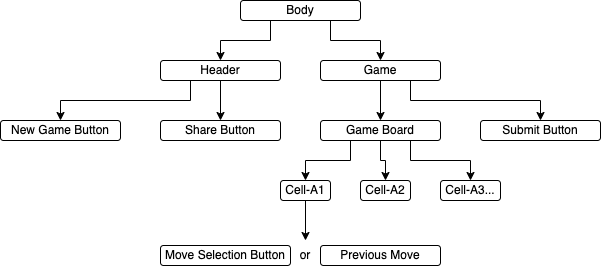

The diagram above was exported from draw.io. Its source (the exported page's mxGraphModel, read from the mxfile embedded in the PNG):
<mxGraphModel dx="954" dy="589" grid="1" gridSize="10" guides="1" tooltips="1" connect="1" arrows="1" fold="1" page="1" pageScale="1" pageWidth="850" pageHeight="1100" math="0" shadow="0">
  <root>
    <mxCell id="0" />
    <mxCell id="1" parent="0" />
    <mxCell id="prs2beEPs9f2HacqxoZT-27" style="edgeStyle=orthogonalEdgeStyle;rounded=0;orthogonalLoop=1;jettySize=auto;html=1;exitX=0.25;exitY=1;exitDx=0;exitDy=0;" edge="1" parent="1" source="prs2beEPs9f2HacqxoZT-1" target="prs2beEPs9f2HacqxoZT-3">
      <mxGeometry relative="1" as="geometry" />
    </mxCell>
    <mxCell id="prs2beEPs9f2HacqxoZT-28" style="edgeStyle=orthogonalEdgeStyle;rounded=0;orthogonalLoop=1;jettySize=auto;html=1;exitX=0.75;exitY=1;exitDx=0;exitDy=0;" edge="1" parent="1" source="prs2beEPs9f2HacqxoZT-1" target="prs2beEPs9f2HacqxoZT-4">
      <mxGeometry relative="1" as="geometry" />
    </mxCell>
    <mxCell id="prs2beEPs9f2HacqxoZT-1" value="Body" style="rounded=1;whiteSpace=wrap;html=1;" vertex="1" parent="1">
      <mxGeometry x="320" y="120" width="120" height="20" as="geometry" />
    </mxCell>
    <mxCell id="prs2beEPs9f2HacqxoZT-25" style="edgeStyle=orthogonalEdgeStyle;rounded=0;orthogonalLoop=1;jettySize=auto;html=1;exitX=0.25;exitY=1;exitDx=0;exitDy=0;" edge="1" parent="1" source="prs2beEPs9f2HacqxoZT-3" target="prs2beEPs9f2HacqxoZT-22">
      <mxGeometry relative="1" as="geometry" />
    </mxCell>
    <mxCell id="prs2beEPs9f2HacqxoZT-26" style="edgeStyle=orthogonalEdgeStyle;rounded=0;orthogonalLoop=1;jettySize=auto;html=1;exitX=0.5;exitY=1;exitDx=0;exitDy=0;" edge="1" parent="1" source="prs2beEPs9f2HacqxoZT-3" target="prs2beEPs9f2HacqxoZT-23">
      <mxGeometry relative="1" as="geometry" />
    </mxCell>
    <mxCell id="prs2beEPs9f2HacqxoZT-3" value="Header" style="rounded=1;whiteSpace=wrap;html=1;" vertex="1" parent="1">
      <mxGeometry x="240" y="180" width="120" height="20" as="geometry" />
    </mxCell>
    <mxCell id="prs2beEPs9f2HacqxoZT-20" style="edgeStyle=orthogonalEdgeStyle;rounded=0;orthogonalLoop=1;jettySize=auto;html=1;exitX=0.5;exitY=1;exitDx=0;exitDy=0;" edge="1" parent="1" source="prs2beEPs9f2HacqxoZT-4" target="prs2beEPs9f2HacqxoZT-6">
      <mxGeometry relative="1" as="geometry" />
    </mxCell>
    <mxCell id="prs2beEPs9f2HacqxoZT-21" style="edgeStyle=orthogonalEdgeStyle;rounded=0;orthogonalLoop=1;jettySize=auto;html=1;exitX=0.75;exitY=1;exitDx=0;exitDy=0;" edge="1" parent="1" source="prs2beEPs9f2HacqxoZT-4" target="prs2beEPs9f2HacqxoZT-7">
      <mxGeometry relative="1" as="geometry" />
    </mxCell>
    <mxCell id="prs2beEPs9f2HacqxoZT-4" value="Game" style="rounded=1;whiteSpace=wrap;html=1;" vertex="1" parent="1">
      <mxGeometry x="400" y="180" width="120" height="20" as="geometry" />
    </mxCell>
    <mxCell id="prs2beEPs9f2HacqxoZT-17" style="edgeStyle=orthogonalEdgeStyle;rounded=0;orthogonalLoop=1;jettySize=auto;html=1;exitX=0.25;exitY=1;exitDx=0;exitDy=0;" edge="1" parent="1" source="prs2beEPs9f2HacqxoZT-6" target="prs2beEPs9f2HacqxoZT-8">
      <mxGeometry relative="1" as="geometry" />
    </mxCell>
    <mxCell id="prs2beEPs9f2HacqxoZT-18" style="edgeStyle=orthogonalEdgeStyle;rounded=0;orthogonalLoop=1;jettySize=auto;html=1;exitX=0.5;exitY=1;exitDx=0;exitDy=0;" edge="1" parent="1" source="prs2beEPs9f2HacqxoZT-6" target="prs2beEPs9f2HacqxoZT-11">
      <mxGeometry relative="1" as="geometry" />
    </mxCell>
    <mxCell id="prs2beEPs9f2HacqxoZT-19" style="edgeStyle=orthogonalEdgeStyle;rounded=0;orthogonalLoop=1;jettySize=auto;html=1;exitX=0.75;exitY=1;exitDx=0;exitDy=0;" edge="1" parent="1" source="prs2beEPs9f2HacqxoZT-6" target="prs2beEPs9f2HacqxoZT-12">
      <mxGeometry relative="1" as="geometry" />
    </mxCell>
    <mxCell id="prs2beEPs9f2HacqxoZT-6" value="Game Board" style="rounded=1;whiteSpace=wrap;html=1;" vertex="1" parent="1">
      <mxGeometry x="400" y="240" width="120" height="20" as="geometry" />
    </mxCell>
    <mxCell id="prs2beEPs9f2HacqxoZT-7" value="Submit Button" style="rounded=1;whiteSpace=wrap;html=1;" vertex="1" parent="1">
      <mxGeometry x="560" y="240" width="120" height="20" as="geometry" />
    </mxCell>
    <mxCell id="prs2beEPs9f2HacqxoZT-16" style="edgeStyle=orthogonalEdgeStyle;rounded=0;orthogonalLoop=1;jettySize=auto;html=1;exitX=0.5;exitY=1;exitDx=0;exitDy=0;" edge="1" parent="1" source="prs2beEPs9f2HacqxoZT-8" target="prs2beEPs9f2HacqxoZT-15">
      <mxGeometry relative="1" as="geometry" />
    </mxCell>
    <mxCell id="prs2beEPs9f2HacqxoZT-8" value="Cell-A1" style="rounded=1;whiteSpace=wrap;html=1;" vertex="1" parent="1">
      <mxGeometry x="360" y="300" width="50" height="20" as="geometry" />
    </mxCell>
    <mxCell id="prs2beEPs9f2HacqxoZT-11" value="Cell-A2" style="rounded=1;whiteSpace=wrap;html=1;" vertex="1" parent="1">
      <mxGeometry x="440" y="300" width="50" height="20" as="geometry" />
    </mxCell>
    <mxCell id="prs2beEPs9f2HacqxoZT-12" value="Cell-A3..." style="rounded=1;whiteSpace=wrap;html=1;" vertex="1" parent="1">
      <mxGeometry x="520" y="300" width="60" height="20" as="geometry" />
    </mxCell>
    <mxCell id="prs2beEPs9f2HacqxoZT-13" value="Move Selection Button" style="rounded=1;whiteSpace=wrap;html=1;" vertex="1" parent="1">
      <mxGeometry x="240" y="365" width="130" height="20" as="geometry" />
    </mxCell>
    <mxCell id="prs2beEPs9f2HacqxoZT-14" value="Previous Move" style="rounded=1;whiteSpace=wrap;html=1;" vertex="1" parent="1">
      <mxGeometry x="400" y="365" width="120" height="20" as="geometry" />
    </mxCell>
    <mxCell id="prs2beEPs9f2HacqxoZT-15" value="or" style="text;html=1;align=center;verticalAlign=middle;whiteSpace=wrap;rounded=0;" vertex="1" parent="1">
      <mxGeometry x="355" y="360" width="60" height="30" as="geometry" />
    </mxCell>
    <mxCell id="prs2beEPs9f2HacqxoZT-22" value="New Game Button" style="rounded=1;whiteSpace=wrap;html=1;" vertex="1" parent="1">
      <mxGeometry x="80" y="240" width="120" height="20" as="geometry" />
    </mxCell>
    <mxCell id="prs2beEPs9f2HacqxoZT-23" value="Share Button" style="rounded=1;whiteSpace=wrap;html=1;" vertex="1" parent="1">
      <mxGeometry x="240" y="240" width="120" height="20" as="geometry" />
    </mxCell>
  </root>
</mxGraphModel>